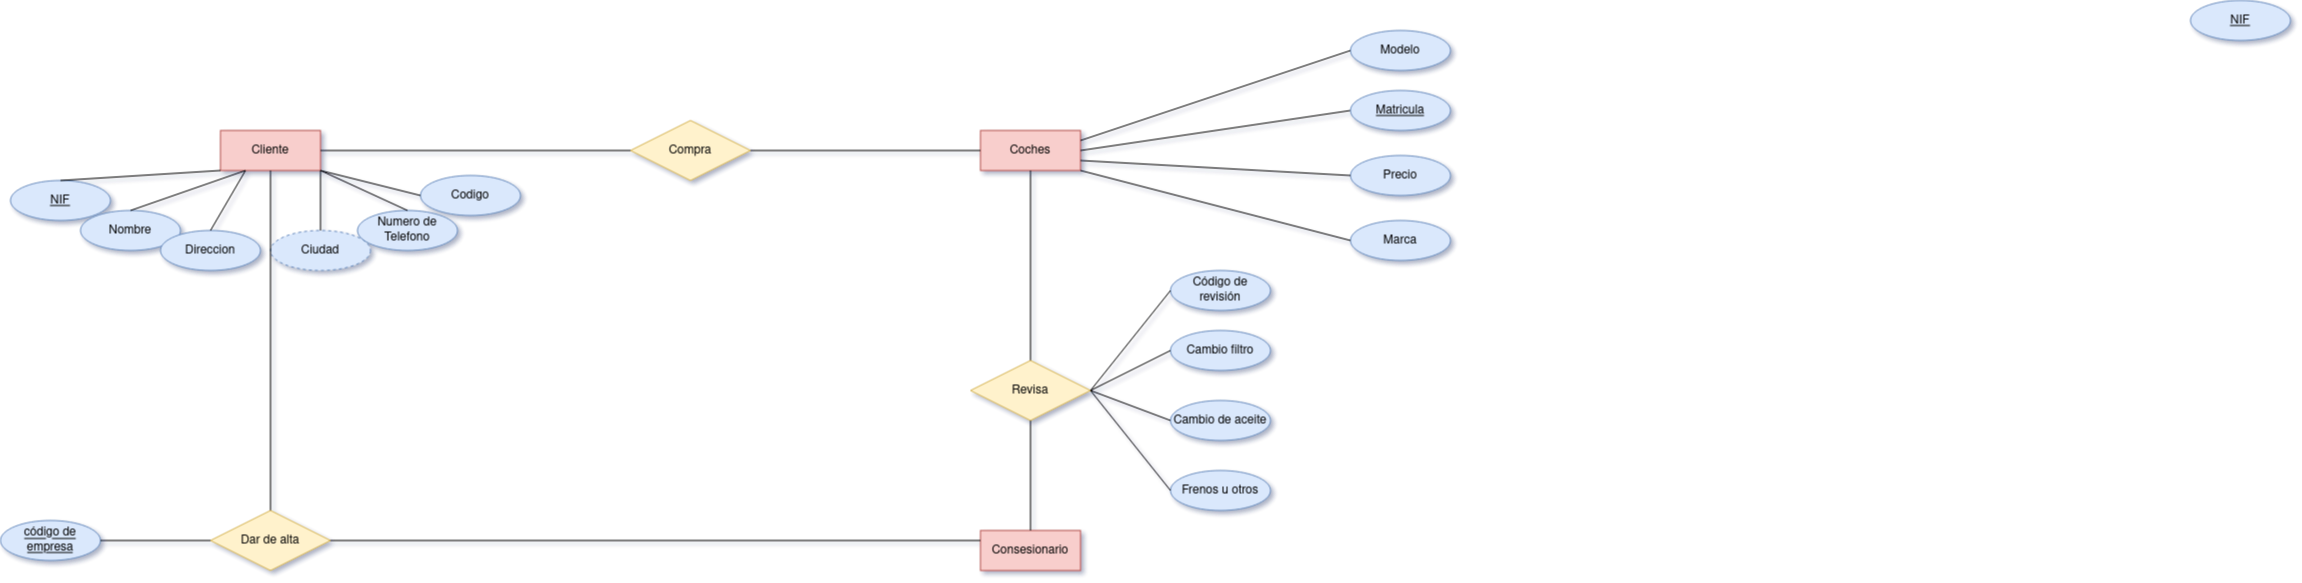

The diagram above was exported from draw.io. Its source (the exported page's mxGraphModel, read from the mxfile embedded in the PNG):
<mxGraphModel dx="2876" dy="1136" grid="1" gridSize="10" guides="1" tooltips="1" connect="1" arrows="1" fold="1" page="1" pageScale="1" pageWidth="827" pageHeight="1169" math="0" shadow="1">
  <root>
    <mxCell id="0" />
    <mxCell id="1" parent="0" />
    <mxCell id="ZR8NJ3_Q2HgkCC634JVn-8" value="Compra" style="shape=rhombus;perimeter=rhombusPerimeter;whiteSpace=wrap;html=1;align=center;fillColor=#fff2cc;strokeColor=#d6b656;" parent="1" vertex="1">
      <mxGeometry x="-140" y="510" width="120" height="60" as="geometry" />
    </mxCell>
    <mxCell id="ZR8NJ3_Q2HgkCC634JVn-2" value="Cliente" style="whiteSpace=wrap;html=1;align=center;fillColor=#f8cecc;strokeColor=#b85450;" parent="1" vertex="1">
      <mxGeometry x="-550" y="520" width="100" height="40" as="geometry" />
    </mxCell>
    <mxCell id="ZR8NJ3_Q2HgkCC634JVn-3" value="Coches" style="whiteSpace=wrap;html=1;align=center;fillColor=#f8cecc;strokeColor=#b85450;" parent="1" vertex="1">
      <mxGeometry x="210" y="520" width="100" height="40" as="geometry" />
    </mxCell>
    <mxCell id="ZR8NJ3_Q2HgkCC634JVn-7" value="" style="endArrow=none;html=1;rounded=0;entryX=1;entryY=0.5;entryDx=0;entryDy=0;exitX=0;exitY=0.5;exitDx=0;exitDy=0;" parent="1" source="ZR8NJ3_Q2HgkCC634JVn-8" target="ZR8NJ3_Q2HgkCC634JVn-2" edge="1">
      <mxGeometry relative="1" as="geometry">
        <mxPoint x="330" y="500" as="sourcePoint" />
        <mxPoint x="490" y="500" as="targetPoint" />
      </mxGeometry>
    </mxCell>
    <mxCell id="ZR8NJ3_Q2HgkCC634JVn-9" value="" style="endArrow=none;html=1;rounded=0;entryX=1;entryY=0.5;entryDx=0;entryDy=0;exitX=0;exitY=0.5;exitDx=0;exitDy=0;" parent="1" source="ZR8NJ3_Q2HgkCC634JVn-3" target="ZR8NJ3_Q2HgkCC634JVn-8" edge="1">
      <mxGeometry relative="1" as="geometry">
        <mxPoint x="520" y="540" as="sourcePoint" />
        <mxPoint x="60" y="540" as="targetPoint" />
      </mxGeometry>
    </mxCell>
    <mxCell id="ZR8NJ3_Q2HgkCC634JVn-12" value="Nombre" style="ellipse;whiteSpace=wrap;html=1;align=center;fillColor=#dae8fc;strokeColor=#6c8ebf;" parent="1" vertex="1">
      <mxGeometry x="-690" y="600" width="100" height="40" as="geometry" />
    </mxCell>
    <mxCell id="ZR8NJ3_Q2HgkCC634JVn-24" value="NIF" style="ellipse;whiteSpace=wrap;html=1;align=center;fontStyle=4;fillColor=#dae8fc;strokeColor=#6c8ebf;" parent="1" vertex="1">
      <mxGeometry x="-760" y="570" width="100" height="40" as="geometry" />
    </mxCell>
    <mxCell id="ZR8NJ3_Q2HgkCC634JVn-25" value="Direccion" style="ellipse;whiteSpace=wrap;html=1;align=center;fillColor=#dae8fc;strokeColor=#6c8ebf;" parent="1" vertex="1">
      <mxGeometry x="-610" y="620" width="100" height="40" as="geometry" />
    </mxCell>
    <mxCell id="ZR8NJ3_Q2HgkCC634JVn-27" value="Ciudad" style="ellipse;whiteSpace=wrap;html=1;align=center;dashed=1;fillColor=#dae8fc;strokeColor=#6c8ebf;" parent="1" vertex="1">
      <mxGeometry x="-500" y="620" width="100" height="40" as="geometry" />
    </mxCell>
    <mxCell id="ZR8NJ3_Q2HgkCC634JVn-29" value="Numero de Telefono " style="ellipse;whiteSpace=wrap;html=1;align=center;fillColor=#dae8fc;strokeColor=#6c8ebf;" parent="1" vertex="1">
      <mxGeometry x="-413" y="600" width="100" height="40" as="geometry" />
    </mxCell>
    <mxCell id="ZR8NJ3_Q2HgkCC634JVn-30" value="" style="endArrow=none;html=1;rounded=0;exitX=0.5;exitY=0;exitDx=0;exitDy=0;entryX=1;entryY=1;entryDx=0;entryDy=0;" parent="1" source="ZR8NJ3_Q2HgkCC634JVn-29" target="ZR8NJ3_Q2HgkCC634JVn-2" edge="1">
      <mxGeometry relative="1" as="geometry">
        <mxPoint x="340" y="470" as="sourcePoint" />
        <mxPoint x="500" y="470" as="targetPoint" />
      </mxGeometry>
    </mxCell>
    <mxCell id="ZR8NJ3_Q2HgkCC634JVn-31" value="" style="endArrow=none;html=1;rounded=0;exitX=0.5;exitY=0;exitDx=0;exitDy=0;entryX=1;entryY=1;entryDx=0;entryDy=0;" parent="1" source="ZR8NJ3_Q2HgkCC634JVn-27" target="ZR8NJ3_Q2HgkCC634JVn-2" edge="1">
      <mxGeometry relative="1" as="geometry">
        <mxPoint x="340" y="470" as="sourcePoint" />
        <mxPoint x="500" y="470" as="targetPoint" />
      </mxGeometry>
    </mxCell>
    <mxCell id="ZR8NJ3_Q2HgkCC634JVn-32" value="" style="endArrow=none;html=1;rounded=0;exitX=0.5;exitY=0;exitDx=0;exitDy=0;entryX=0.25;entryY=1;entryDx=0;entryDy=0;" parent="1" source="ZR8NJ3_Q2HgkCC634JVn-25" target="ZR8NJ3_Q2HgkCC634JVn-2" edge="1">
      <mxGeometry relative="1" as="geometry">
        <mxPoint x="340" y="470" as="sourcePoint" />
        <mxPoint x="500" y="470" as="targetPoint" />
      </mxGeometry>
    </mxCell>
    <mxCell id="ZR8NJ3_Q2HgkCC634JVn-33" value="" style="endArrow=none;html=1;rounded=0;exitX=0.5;exitY=0;exitDx=0;exitDy=0;entryX=0.25;entryY=1;entryDx=0;entryDy=0;" parent="1" source="ZR8NJ3_Q2HgkCC634JVn-12" target="ZR8NJ3_Q2HgkCC634JVn-2" edge="1">
      <mxGeometry relative="1" as="geometry">
        <mxPoint x="340" y="470" as="sourcePoint" />
        <mxPoint x="500" y="470" as="targetPoint" />
      </mxGeometry>
    </mxCell>
    <mxCell id="ZR8NJ3_Q2HgkCC634JVn-35" value="" style="endArrow=none;html=1;rounded=0;exitX=0.5;exitY=0;exitDx=0;exitDy=0;entryX=0;entryY=1;entryDx=0;entryDy=0;" parent="1" source="ZR8NJ3_Q2HgkCC634JVn-24" target="ZR8NJ3_Q2HgkCC634JVn-2" edge="1">
      <mxGeometry relative="1" as="geometry">
        <mxPoint x="-660" y="620" as="sourcePoint" />
        <mxPoint x="500" y="470" as="targetPoint" />
      </mxGeometry>
    </mxCell>
    <mxCell id="ZR8NJ3_Q2HgkCC634JVn-37" value="Consesionario" style="whiteSpace=wrap;html=1;align=center;fillColor=#f8cecc;strokeColor=#b85450;" parent="1" vertex="1">
      <mxGeometry x="210" y="920" width="100" height="40" as="geometry" />
    </mxCell>
    <mxCell id="ZR8NJ3_Q2HgkCC634JVn-38" value="" style="endArrow=none;html=1;rounded=0;entryX=0.5;entryY=0;entryDx=0;entryDy=0;exitX=0.5;exitY=1;exitDx=0;exitDy=0;" parent="1" source="ZR8NJ3_Q2HgkCC634JVn-40" target="ZR8NJ3_Q2HgkCC634JVn-37" edge="1">
      <mxGeometry relative="1" as="geometry">
        <mxPoint x="10" y="530" as="sourcePoint" />
        <mxPoint x="170" y="530" as="targetPoint" />
      </mxGeometry>
    </mxCell>
    <mxCell id="ZR8NJ3_Q2HgkCC634JVn-41" value="" style="endArrow=none;html=1;rounded=0;entryX=0.5;entryY=0;entryDx=0;entryDy=0;exitX=0.5;exitY=1;exitDx=0;exitDy=0;" parent="1" source="ZR8NJ3_Q2HgkCC634JVn-3" target="ZR8NJ3_Q2HgkCC634JVn-40" edge="1">
      <mxGeometry relative="1" as="geometry">
        <mxPoint x="570" y="560" as="sourcePoint" />
        <mxPoint x="570" y="800" as="targetPoint" />
      </mxGeometry>
    </mxCell>
    <mxCell id="ZR8NJ3_Q2HgkCC634JVn-40" value="Revisa" style="shape=rhombus;perimeter=rhombusPerimeter;whiteSpace=wrap;html=1;align=center;fillColor=#fff2cc;strokeColor=#d6b656;" parent="1" vertex="1">
      <mxGeometry x="200" y="750" width="120" height="60" as="geometry" />
    </mxCell>
    <mxCell id="ZR8NJ3_Q2HgkCC634JVn-51" value="NIF" style="ellipse;whiteSpace=wrap;html=1;align=center;fontStyle=4;fillColor=#dae8fc;strokeColor=#6c8ebf;" parent="1" vertex="1">
      <mxGeometry x="1420" y="390" width="100" height="40" as="geometry" />
    </mxCell>
    <mxCell id="ZR8NJ3_Q2HgkCC634JVn-52" value="Marca" style="ellipse;whiteSpace=wrap;html=1;align=center;fillColor=#dae8fc;strokeColor=#6c8ebf;" parent="1" vertex="1">
      <mxGeometry x="580" y="610" width="100" height="40" as="geometry" />
    </mxCell>
    <mxCell id="ZR8NJ3_Q2HgkCC634JVn-53" value="Modelo" style="ellipse;whiteSpace=wrap;html=1;align=center;fillColor=#dae8fc;strokeColor=#6c8ebf;" parent="1" vertex="1">
      <mxGeometry x="580" y="420" width="100" height="40" as="geometry" />
    </mxCell>
    <mxCell id="ZR8NJ3_Q2HgkCC634JVn-57" value="" style="endArrow=none;html=1;rounded=0;entryX=0;entryY=0.5;entryDx=0;entryDy=0;exitX=1;exitY=1;exitDx=0;exitDy=0;" parent="1" source="ZR8NJ3_Q2HgkCC634JVn-3" target="ZR8NJ3_Q2HgkCC634JVn-52" edge="1">
      <mxGeometry relative="1" as="geometry">
        <mxPoint x="10" y="560" as="sourcePoint" />
        <mxPoint x="170" y="560" as="targetPoint" />
      </mxGeometry>
    </mxCell>
    <mxCell id="ZR8NJ3_Q2HgkCC634JVn-58" value="Precio" style="ellipse;whiteSpace=wrap;html=1;align=center;fillColor=#dae8fc;strokeColor=#6c8ebf;" parent="1" vertex="1">
      <mxGeometry x="580" y="545" width="100" height="40" as="geometry" />
    </mxCell>
    <mxCell id="ZR8NJ3_Q2HgkCC634JVn-59" value="" style="endArrow=none;html=1;rounded=0;entryX=0;entryY=0.5;entryDx=0;entryDy=0;exitX=1;exitY=0.75;exitDx=0;exitDy=0;" parent="1" source="ZR8NJ3_Q2HgkCC634JVn-3" target="ZR8NJ3_Q2HgkCC634JVn-58" edge="1">
      <mxGeometry relative="1" as="geometry">
        <mxPoint x="10" y="560" as="sourcePoint" />
        <mxPoint x="170" y="560" as="targetPoint" />
      </mxGeometry>
    </mxCell>
    <mxCell id="ZR8NJ3_Q2HgkCC634JVn-60" value="" style="endArrow=none;html=1;rounded=0;entryX=0;entryY=0.5;entryDx=0;entryDy=0;exitX=1;exitY=0.5;exitDx=0;exitDy=0;" parent="1" source="ZR8NJ3_Q2HgkCC634JVn-3" target="ZR8NJ3_Q2HgkCC634JVn-62" edge="1">
      <mxGeometry relative="1" as="geometry">
        <mxPoint x="10" y="560" as="sourcePoint" />
        <mxPoint x="580.0000000000205" y="510" as="targetPoint" />
      </mxGeometry>
    </mxCell>
    <mxCell id="ZR8NJ3_Q2HgkCC634JVn-61" value="" style="endArrow=none;html=1;rounded=0;entryX=0;entryY=0.5;entryDx=0;entryDy=0;exitX=1;exitY=0.25;exitDx=0;exitDy=0;" parent="1" source="ZR8NJ3_Q2HgkCC634JVn-3" target="ZR8NJ3_Q2HgkCC634JVn-53" edge="1">
      <mxGeometry relative="1" as="geometry">
        <mxPoint x="10" y="560" as="sourcePoint" />
        <mxPoint x="170" y="560" as="targetPoint" />
      </mxGeometry>
    </mxCell>
    <mxCell id="ZR8NJ3_Q2HgkCC634JVn-62" value="Matricula" style="ellipse;whiteSpace=wrap;html=1;align=center;fontStyle=4;fillColor=#dae8fc;strokeColor=#6c8ebf;" parent="1" vertex="1">
      <mxGeometry x="580" y="480" width="100" height="40" as="geometry" />
    </mxCell>
    <mxCell id="ZR8NJ3_Q2HgkCC634JVn-63" value="Frenos u otros" style="ellipse;whiteSpace=wrap;html=1;align=center;fillColor=#dae8fc;strokeColor=#6c8ebf;" parent="1" vertex="1">
      <mxGeometry x="400" y="860" width="100" height="40" as="geometry" />
    </mxCell>
    <mxCell id="ZR8NJ3_Q2HgkCC634JVn-64" value="Cambio de aceite" style="ellipse;whiteSpace=wrap;html=1;align=center;fillColor=#dae8fc;strokeColor=#6c8ebf;" parent="1" vertex="1">
      <mxGeometry x="400" y="790" width="100" height="40" as="geometry" />
    </mxCell>
    <mxCell id="ZR8NJ3_Q2HgkCC634JVn-65" value="Cambio filtro" style="ellipse;whiteSpace=wrap;html=1;align=center;fillColor=#dae8fc;strokeColor=#6c8ebf;" parent="1" vertex="1">
      <mxGeometry x="400" y="720" width="100" height="40" as="geometry" />
    </mxCell>
    <mxCell id="ZR8NJ3_Q2HgkCC634JVn-66" value="" style="endArrow=none;html=1;rounded=0;entryX=0;entryY=0.5;entryDx=0;entryDy=0;exitX=1;exitY=0.5;exitDx=0;exitDy=0;" parent="1" source="ZR8NJ3_Q2HgkCC634JVn-40" target="ZR8NJ3_Q2HgkCC634JVn-65" edge="1">
      <mxGeometry relative="1" as="geometry">
        <mxPoint x="10" y="630" as="sourcePoint" />
        <mxPoint x="170" y="630" as="targetPoint" />
      </mxGeometry>
    </mxCell>
    <mxCell id="ZR8NJ3_Q2HgkCC634JVn-67" value="" style="endArrow=none;html=1;rounded=0;entryX=0;entryY=0.5;entryDx=0;entryDy=0;exitX=1;exitY=0.5;exitDx=0;exitDy=0;" parent="1" source="ZR8NJ3_Q2HgkCC634JVn-40" target="ZR8NJ3_Q2HgkCC634JVn-64" edge="1">
      <mxGeometry relative="1" as="geometry">
        <mxPoint x="10" y="630" as="sourcePoint" />
        <mxPoint x="170" y="630" as="targetPoint" />
      </mxGeometry>
    </mxCell>
    <mxCell id="ZR8NJ3_Q2HgkCC634JVn-68" value="" style="endArrow=none;html=1;rounded=0;entryX=0;entryY=0.5;entryDx=0;entryDy=0;exitX=1;exitY=0.5;exitDx=0;exitDy=0;" parent="1" source="ZR8NJ3_Q2HgkCC634JVn-40" target="ZR8NJ3_Q2HgkCC634JVn-63" edge="1">
      <mxGeometry relative="1" as="geometry">
        <mxPoint x="10" y="630" as="sourcePoint" />
        <mxPoint x="170" y="630" as="targetPoint" />
      </mxGeometry>
    </mxCell>
    <mxCell id="ZR8NJ3_Q2HgkCC634JVn-69" value="Código de revisión" style="ellipse;whiteSpace=wrap;html=1;align=center;fillColor=#dae8fc;strokeColor=#6c8ebf;" parent="1" vertex="1">
      <mxGeometry x="400" y="660" width="100" height="40" as="geometry" />
    </mxCell>
    <mxCell id="ZR8NJ3_Q2HgkCC634JVn-70" value="" style="endArrow=none;html=1;rounded=0;entryX=1;entryY=0.5;entryDx=0;entryDy=0;exitX=0;exitY=0.5;exitDx=0;exitDy=0;" parent="1" source="ZR8NJ3_Q2HgkCC634JVn-69" target="ZR8NJ3_Q2HgkCC634JVn-40" edge="1">
      <mxGeometry relative="1" as="geometry">
        <mxPoint x="10" y="590" as="sourcePoint" />
        <mxPoint x="170" y="590" as="targetPoint" />
      </mxGeometry>
    </mxCell>
    <mxCell id="ZR8NJ3_Q2HgkCC634JVn-72" value="Codigo" style="ellipse;whiteSpace=wrap;html=1;align=center;fillColor=#dae8fc;strokeColor=#6c8ebf;" parent="1" vertex="1">
      <mxGeometry x="-350" y="565" width="100" height="40" as="geometry" />
    </mxCell>
    <mxCell id="ZR8NJ3_Q2HgkCC634JVn-75" value="" style="endArrow=none;html=1;rounded=0;exitX=1;exitY=1;exitDx=0;exitDy=0;entryX=0;entryY=0.5;entryDx=0;entryDy=0;" parent="1" source="ZR8NJ3_Q2HgkCC634JVn-2" target="ZR8NJ3_Q2HgkCC634JVn-72" edge="1">
      <mxGeometry relative="1" as="geometry">
        <mxPoint x="10" y="590" as="sourcePoint" />
        <mxPoint x="170" y="590" as="targetPoint" />
      </mxGeometry>
    </mxCell>
    <mxCell id="69KwReyIE0vUu3KBSUth-1" value="" style="endArrow=none;html=1;rounded=0;exitX=0.5;exitY=1;exitDx=0;exitDy=0;entryX=0;entryY=0.25;entryDx=0;entryDy=0;" edge="1" parent="1" source="69KwReyIE0vUu3KBSUth-3" target="ZR8NJ3_Q2HgkCC634JVn-37">
      <mxGeometry relative="1" as="geometry">
        <mxPoint x="-70" y="630" as="sourcePoint" />
        <mxPoint x="90" y="630" as="targetPoint" />
        <Array as="points">
          <mxPoint x="-500" y="930" />
        </Array>
      </mxGeometry>
    </mxCell>
    <mxCell id="69KwReyIE0vUu3KBSUth-4" value="" style="endArrow=none;html=1;rounded=0;exitX=0.5;exitY=1;exitDx=0;exitDy=0;entryX=0.5;entryY=0;entryDx=0;entryDy=0;" edge="1" parent="1" source="ZR8NJ3_Q2HgkCC634JVn-2" target="69KwReyIE0vUu3KBSUth-3">
      <mxGeometry relative="1" as="geometry">
        <mxPoint x="-500" y="560" as="sourcePoint" />
        <mxPoint x="210" y="930" as="targetPoint" />
        <Array as="points" />
      </mxGeometry>
    </mxCell>
    <mxCell id="69KwReyIE0vUu3KBSUth-3" value="Dar de alta" style="shape=rhombus;perimeter=rhombusPerimeter;whiteSpace=wrap;html=1;align=center;fillColor=#fff2cc;strokeColor=#d6b656;" vertex="1" parent="1">
      <mxGeometry x="-560" y="900" width="120" height="60" as="geometry" />
    </mxCell>
    <mxCell id="69KwReyIE0vUu3KBSUth-6" value="código de empresa" style="ellipse;whiteSpace=wrap;html=1;align=center;fontStyle=4;fillColor=#dae8fc;strokeColor=#6c8ebf;" vertex="1" parent="1">
      <mxGeometry x="-770" y="909.9999999999998" width="100" height="40" as="geometry" />
    </mxCell>
    <mxCell id="69KwReyIE0vUu3KBSUth-8" value="" style="endArrow=none;html=1;rounded=0;exitX=1;exitY=0.5;exitDx=0;exitDy=0;entryX=0;entryY=0.5;entryDx=0;entryDy=0;" edge="1" parent="1" source="69KwReyIE0vUu3KBSUth-6" target="69KwReyIE0vUu3KBSUth-3">
      <mxGeometry relative="1" as="geometry">
        <mxPoint x="-70" y="630" as="sourcePoint" />
        <mxPoint x="90" y="630" as="targetPoint" />
      </mxGeometry>
    </mxCell>
  </root>
</mxGraphModel>